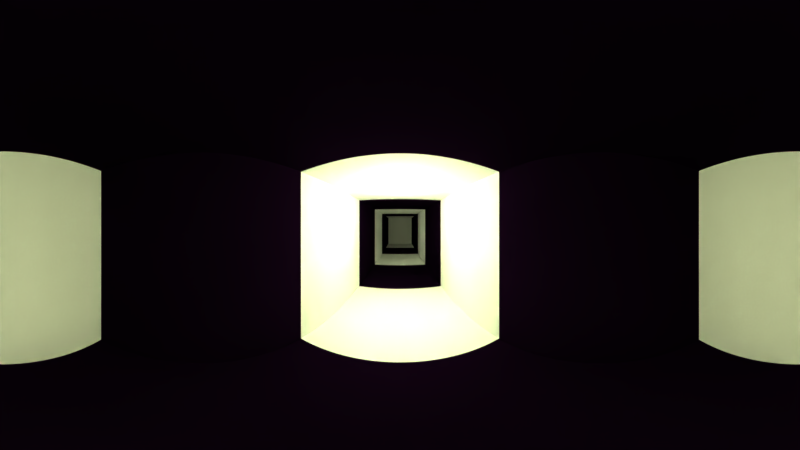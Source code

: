 # Source: cena_castelo.blend  (saved by Blender 2.79.0; exported with 4.5.12 LTS)
import bpy
from mathutils import Matrix  # noqa: F401  (used for matrix-valued properties, if any)

bpy.ops.wm.read_factory_settings(use_empty=True)
scene = bpy.context.scene
scene.name = 'Scene'

# ---- collections
col_collection_1 = bpy.data.collections.new('Collection 1'); scene.collection.children.link(col_collection_1)

# ---- materials (node trees are filled in below, after node groups)
mat_material = bpy.data.materials.new('Material')
mat_material.alpha_threshold = 0.0
mat_material.roughness = 0.5
mat_material.line_color = (0.0, 0.0, 0.0, 1.0)
mat_wall01 = bpy.data.materials.new('wall01')
mat_wall01.alpha_threshold = 0.0
mat_wall01.roughness = 0.5
mat_wall02 = bpy.data.materials.new('wall02')
mat_wall02.alpha_threshold = 0.0
mat_wall02.diffuse_color = (0.0039, 0.0007103, 0.00637, 1.0)
mat_wall02.roughness = 0.5

# ---- material node trees

# ---- world
world_world = bpy.data.worlds.new('World'); scene.world = world_world
world_world.color = (0.05088, 0.05088, 0.05088)
world_world.use_sun_shadow = False
world_world.sun_shadow_jitter_overblur = 0.0
world_world.cycles.sampling_method = 'MANUAL'

# ---- cameras
cam_camera = bpy.data.cameras.new('Camera')
cam_camera.type = 'PANO'
cam_camera.clip_end = 100.0
cam_camera.lens = 35.0
cam_camera.sensor_width = 32.0
cam_camera.sensor_height = 18.0
cam_camera.ortho_scale = 7.314
cam_camera.panorama_type = 'EQUIRECTANGULAR'
cam_camera.dof.focus_distance = 0.0

# ---- lights
light_point_003 = bpy.data.lights.new('Point.003', 'POINT')
light_point_003.color = (1.0, 0.8861, 0.5913)
light_point_003.transmission_factor = 0.0
light_point_003.shadow_buffer_clip_start = 0.5
light_point_003.shadow_soft_size = 0.1
light_point_003.shadow_maximum_resolution = 0.006
light_point_003.use_absolute_resolution = True
light_point_002 = bpy.data.lights.new('Point.002', 'POINT')
light_point_002.color = (1.0, 0.8702, 0.4865)
light_point_002.transmission_factor = 0.0
light_point_002.energy = 4.3
light_point_002.shadow_buffer_clip_start = 0.5
light_point_002.shadow_soft_size = 0.051
light_point_002.shadow_maximum_resolution = 0.006
light_point_002.use_absolute_resolution = True
light_point_001 = bpy.data.lights.new('Point.001', 'POINT')
light_point_001.color = (0.924, 1.0, 0.6069)
light_point_001.transmission_factor = 0.0
light_point_001.energy = 6.2
light_point_001.shadow_buffer_clip_start = 0.5
light_point_001.shadow_soft_size = 0.036
light_point_001.shadow_maximum_resolution = 0.006
light_point_001.use_absolute_resolution = True
light_point = bpy.data.lights.new('Point', 'POINT')
light_point.color = (0.91, 1.0, 0.5857)
light_point.transmission_factor = 0.0
light_point.energy = 3.1
light_point.shadow_buffer_clip_start = 0.5
light_point.shadow_soft_size = 0.046
light_point.shadow_maximum_resolution = 0.006
light_point.use_absolute_resolution = True
light_lamp = bpy.data.lights.new('Lamp', 'POINT')
light_lamp.color = (0.8926, 1.0, 0.5179)
light_lamp.transmission_factor = 0.0
light_lamp.cutoff_distance = 30.0
light_lamp.energy = 100.0
light_lamp.shadow_buffer_clip_start = 1.001
light_lamp.shadow_soft_size = 0.05
light_lamp.shadow_maximum_resolution = 0.006
light_lamp.use_absolute_resolution = True

# ---- meshes
me_cube_001 = bpy.data.meshes.new('Cube.001')
me_cube_001.from_pydata([(-1.0, -1.0, -1.0), (-1.0, -1.0, 1.0), (-1.0, 1.0, -1.0), (-1.0, 1.0, 1.0), (1.0, -1.0, -1.0), (1.0, -1.0, 1.0), (1.0, 1.0, -1.0), (1.0, 1.0, 1.0)], [], [(0, 1, 3, 2), (2, 3, 7, 6), (6, 7, 5, 4), (4, 5, 1, 0), (2, 6, 4, 0), (7, 3, 1, 5)])
me_cube_001.use_remesh_preserve_volume = False
me_cube_001.use_remesh_preserve_attributes = False
me_cube_001.use_mirror_vertex_groups = False
me_cube_001.update()
me_cube = bpy.data.meshes.new('Cube')
me_cube.from_pydata([(1.0, 1.0, -1.0), (1.0, -1.0, -1.0), (-1.0, -1.0, -1.0), (-1.0, 1.0, -1.0), (1.0, 1.0, 1.0), (1.0, -1.0, 1.0), (-1.0, -1.0, 1.0), (-1.0, 1.0, 1.0), (-3.0, -1.0, -1.0), (-3.0, 1.0, -1.0), (-3.0, -1.0, 1.0), (-3.0, 1.0, 1.0), (-5.0, -1.0, -1.0), (-5.0, 1.0, -1.0), (-5.0, -1.0, 1.0), (-5.0, 1.0, 1.0), (-7.0, -1.0, -1.0), (-7.0, 1.0, -1.0), (-7.0, -1.0, 1.0), (-7.0, 1.0, 1.0), (-9.0, -1.0, -1.0), (-9.0, 1.0, -1.0), (-9.0, -1.0, 1.0), (-9.0, 1.0, 1.0), (-11.0, -1.0, -1.0), (-11.0, 1.0, -1.0), (-11.0, -1.0, 1.0), (-11.0, 1.0, 1.0), (-9.0, -3.0, -1.0), (-9.0, -3.0, 1.0), (-11.0, -3.0, -1.0), (-11.0, -3.0, 1.0), (-9.0, -5.0, -1.0), (-9.0, -5.0, 1.0), (-11.0, -5.0, -1.0), (-11.0, -5.0, 1.0), (-9.0, -7.0, -1.0), (-9.0, -7.0, 1.0), (-11.0, -7.0, -1.0), (-11.0, -7.0, 1.0), (-9.0, 3.0, -1.0), (-9.0, 3.0, 1.0), (-11.0, 3.0, -1.0), (-11.0, 3.0, 1.0), (-9.0, 5.0, -1.0), (-9.0, 5.0, 1.0), (-11.0, 5.0, -1.0), (-11.0, 5.0, 1.0), (-9.0, 7.0, -1.0), (-9.0, 7.0, 1.0), (-11.0, 7.0, -1.0), (-11.0, 7.0, 1.0)], [], [(0, 1, 2, 3), (4, 7, 6, 5), (0, 4, 5, 1), (1, 5, 6, 2), (7, 3, 9, 11), (4, 0, 3, 7), (11, 9, 13, 15), (3, 2, 8, 9), (2, 6, 10, 8), (6, 7, 11, 10), (13, 12, 16, 17), (9, 8, 12, 13), (10, 11, 15, 14), (8, 10, 14, 12), (18, 19, 23, 22), (14, 15, 19, 18), (12, 14, 18, 16), (15, 13, 17, 19), (23, 21, 40, 41), (16, 18, 22, 20), (19, 17, 21, 23), (17, 16, 20, 21), (24, 26, 27, 25), (21, 20, 24, 25), (22, 23, 27, 26), (22, 26, 31, 29), (31, 30, 34, 35), (26, 24, 30, 31), (24, 20, 28, 30), (20, 22, 29, 28), (34, 32, 36, 38), (30, 28, 32, 34), (28, 29, 33, 32), (29, 31, 35, 33), (36, 37, 39, 38), (32, 33, 37, 36), (33, 35, 39, 37), (35, 34, 38, 39), (40, 42, 46, 44), (27, 23, 41, 43), (21, 25, 42, 40), (25, 27, 43, 42), (44, 46, 50, 48), (41, 40, 44, 45), (43, 41, 45, 47), (42, 43, 47, 46), (49, 48, 50, 51), (45, 44, 48, 49), (47, 45, 49, 51), (46, 47, 51, 50)])
me_cube.polygons.foreach_set('material_index', [2, 2, 0, 2, 0, 2, 2, 0, 0, 0, 0, 2, 2, 2, 2, 0, 0, 0, 2, 2, 2, 2, 0, 0, 0, 2, 0, 2, 2, 2, 2, 0, 0, 0, 2, 2, 2, 2, 0, 2, 2, 2, 2, 0, 0, 0, 2, 2, 2, 2])
me_cube.materials.append(mat_material)
me_cube.materials.append(mat_wall01)
me_cube.materials.append(mat_wall02)
me_cube.use_remesh_preserve_volume = False
me_cube.use_remesh_preserve_attributes = False
me_cube.use_mirror_vertex_groups = False
me_cube.update()

# ---- objects
ob_point_003 = bpy.data.objects.new('Point.003', light_point_003)
ob_point_002 = bpy.data.objects.new('Point.002', light_point_002)
ob_point_001 = bpy.data.objects.new('Point.001', light_point_001)
ob_point = bpy.data.objects.new('Point', light_point)
ob_cube_001 = bpy.data.objects.new('Cube.001', me_cube_001)
ob_cube = bpy.data.objects.new('Cube', me_cube)
ob_lamp = bpy.data.objects.new('Lamp', light_lamp)
ob_camera = bpy.data.objects.new('Camera', cam_camera)

# ---- transforms, parenting, visibility, modifiers, constraints
ob_point_003.location = (-4.066, -5.016, 1.356)
ob_point_003.lineart.crease_threshold = 0.0
ob_point_002.location = (-4.066, 5.984, 1.356)
ob_point_002.lineart.crease_threshold = 0.0
ob_point_001.location = (-2.066, 0.9845, 1.356)
ob_point_001.lineart.crease_threshold = 0.0
ob_point.location = (0.7151, 0.3265, 1.155)
ob_point.lineart.crease_threshold = 0.0
ob_cube_001.location = (-4.29, -4.357, 1.143)
ob_cube_001.scale = (0.6, 0.6, 0.6)
ob_cube_001.lineart.crease_threshold = 0.0
ob_cube.location = (5.984, 0.0, 1.155)
ob_cube.lock_rotations_4d = False
ob_cube.empty_display_type = 'ARROWS'
ob_cube.lineart.crease_threshold = 0.0
ob_lamp.location = (4.076, 0.005454, 1.904)
ob_lamp.rotation_euler = (0.6503, 0.05522, 1.866)
ob_lamp.lock_rotations_4d = False
ob_lamp.empty_display_type = 'ARROWS'
ob_lamp.color = (0.0, 0.0, 0.0, 0.0)
ob_lamp.lineart.crease_threshold = 0.0
ob_camera.location = (6.0, 0.0, 1.6)
ob_camera.rotation_euler = (1.571, -6.283, 1.571)
ob_camera.lock_rotations_4d = False
ob_camera.empty_display_type = 'ARROWS'
ob_camera.color = (0.0, 0.0, 0.0, 0.0)
ob_camera.display_type = 'WIRE'
ob_camera.lineart.crease_threshold = 0.0

# ---- collection membership
col_collection_1.objects.link(ob_point_003)
col_collection_1.objects.link(ob_point_002)
col_collection_1.objects.link(ob_point_001)
col_collection_1.objects.link(ob_point)
col_collection_1.objects.link(ob_cube_001)
col_collection_1.objects.link(ob_cube)
col_collection_1.objects.link(ob_lamp)
col_collection_1.objects.link(ob_camera)

# ---- scene / render settings (as saved in the file)
scene.camera = ob_camera
scene.frame_start = 1; scene.frame_end = 101; scene.frame_set(0)
scene.render.engine = 'CYCLES'
scene.render.image_settings.file_format = 'FFMPEG'
scene.render.image_settings.color_mode = 'RGB'
scene.render.resolution_percentage = 50
scene.render.dither_intensity = 0.0
scene.cycles.use_denoising = False
scene.cycles.samples = 16
scene.cycles.sampling_pattern = 'TABULATED_SOBOL'
scene.cycles.light_sampling_threshold = 0.2
scene.cycles.use_adaptive_sampling = False
scene.cycles.use_light_tree = False
scene.cycles.blur_glossy = 0.0
scene.cycles.sample_clamp_indirect = 0.0
scene.view_settings.view_transform = 'Standard'
bpy.context.view_layer.update()
